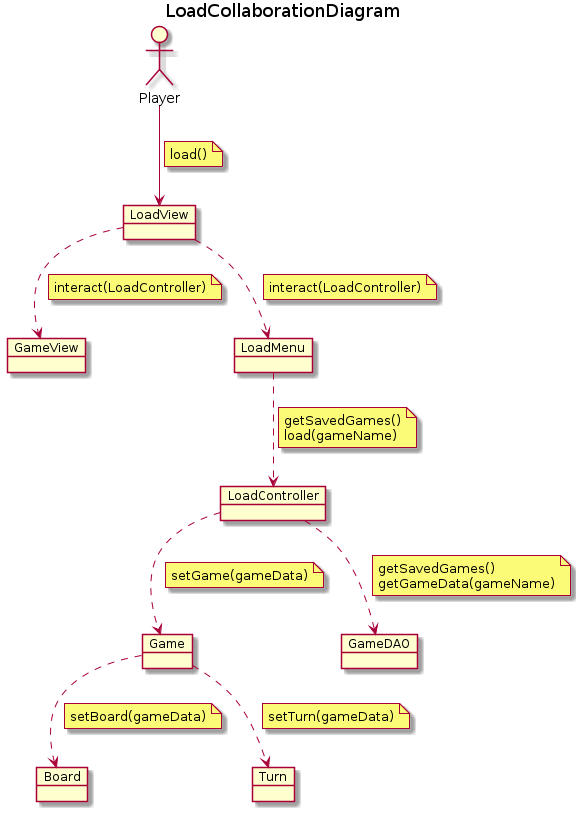

The diagram above was rendered by PlantUML. Its source (embedded in the PNG):
@startuml LoadCollaborationDiagram
title LoadCollaborationDiagram
allow_mixing

actor Player
object LoadController

object Board
object Game
object Turn
object GameView
object LoadView
object LoadMenu
object GameDAO

Player --> LoadView
note on link
    load()
end note
LoadView ..> LoadMenu
note on link
    interact(LoadController)
end note
LoadView ..> GameView
note on link
    interact(LoadController)
end note
LoadMenu ..> LoadController
note on link
    getSavedGames()
    load(gameName)
end note

LoadController ..> GameDAO
note on link
    getSavedGames()
    getGameData(gameName)
end note
LoadController ..> Game
note on link
    setGame(gameData)
end note
Game ..> Turn
note on link
    setTurn(gameData)
end note
Game ..> Board
note on link
    setBoard(gameData)
end note

@enduml